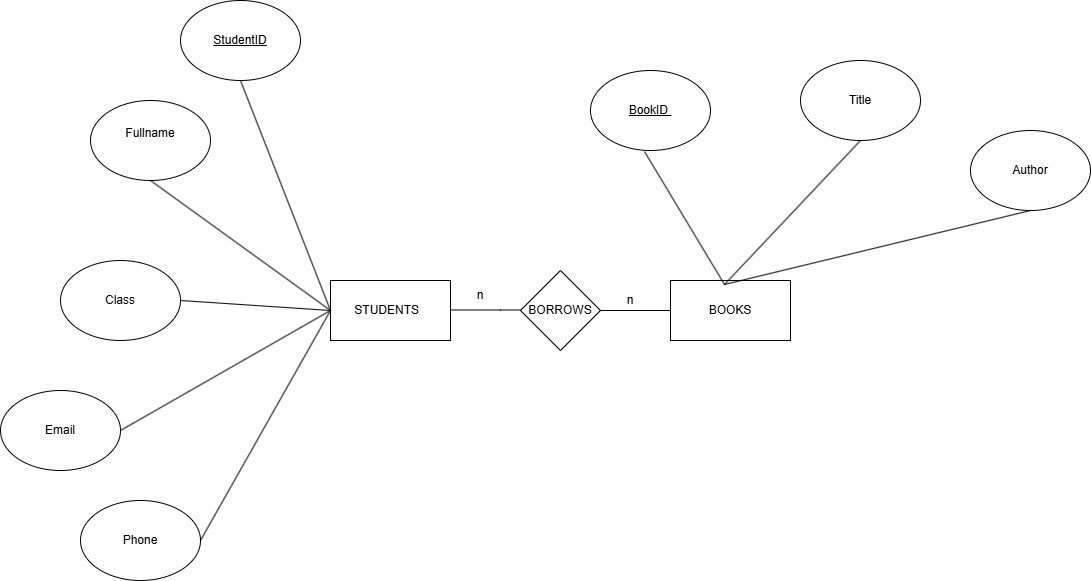

The diagram above was exported from draw.io. Its source (the exported page's mxGraphModel, read from the mxfile embedded in the PNG):
<mxGraphModel dx="2241" dy="817" grid="1" gridSize="10" guides="1" tooltips="1" connect="1" arrows="1" fold="1" page="1" pageScale="1" pageWidth="827" pageHeight="1169" math="0" shadow="0">
  <root>
    <mxCell id="0" />
    <mxCell id="1" parent="0" />
    <mxCell id="7_mNLkFKZ41GkxYCF4jz-1" parent="1" style="rounded=0;whiteSpace=wrap;html=1;" value="STUDENTS&amp;nbsp;&amp;nbsp;" vertex="1">
      <mxGeometry height="60" width="120" x="170" y="280" as="geometry" />
    </mxCell>
    <mxCell id="7_mNLkFKZ41GkxYCF4jz-2" parent="1" style="rounded=0;whiteSpace=wrap;html=1;" value="BOOKS" vertex="1">
      <mxGeometry height="60" width="120" x="510" y="280" as="geometry" />
    </mxCell>
    <mxCell id="7_mNLkFKZ41GkxYCF4jz-3" parent="1" style="rhombus;whiteSpace=wrap;html=1;" value="BORROWS" vertex="1">
      <mxGeometry height="80" width="80" x="360" y="270" as="geometry" />
    </mxCell>
    <mxCell id="7_mNLkFKZ41GkxYCF4jz-7" edge="1" parent="1" source="7_mNLkFKZ41GkxYCF4jz-3" style="endArrow=none;html=1;rounded=0;exitX=1;exitY=0.5;exitDx=0;exitDy=0;entryX=0;entryY=0.5;entryDx=0;entryDy=0;" target="7_mNLkFKZ41GkxYCF4jz-2" value="">
      <mxGeometry height="50" relative="1" width="50" as="geometry">
        <mxPoint x="450" y="360" as="sourcePoint" />
        <mxPoint x="500" y="310" as="targetPoint" />
      </mxGeometry>
    </mxCell>
    <mxCell id="7_mNLkFKZ41GkxYCF4jz-9" edge="1" parent="1" style="endArrow=none;html=1;rounded=0;exitX=1;exitY=0.5;exitDx=0;exitDy=0;entryX=0;entryY=0.5;entryDx=0;entryDy=0;" value="">
      <mxGeometry height="50" relative="1" width="50" as="geometry">
        <Array as="points">
          <mxPoint x="340" y="309.5" />
        </Array>
        <mxPoint x="290" y="309.5" as="sourcePoint" />
        <mxPoint x="360" y="309.5" as="targetPoint" />
      </mxGeometry>
    </mxCell>
    <mxCell id="7_mNLkFKZ41GkxYCF4jz-10" parent="1" style="ellipse;whiteSpace=wrap;html=1;" value="&lt;u&gt;StudentID&lt;/u&gt;" vertex="1">
      <mxGeometry height="80" width="120" x="20" as="geometry" />
    </mxCell>
    <mxCell id="7_mNLkFKZ41GkxYCF4jz-11" parent="1" style="ellipse;whiteSpace=wrap;html=1;" value="&#10;Fullname&#10;&#10;" vertex="1">
      <mxGeometry height="80" width="120" x="-70" y="100" as="geometry" />
    </mxCell>
    <mxCell id="7_mNLkFKZ41GkxYCF4jz-12" parent="1" style="ellipse;whiteSpace=wrap;html=1;" value="Email" vertex="1">
      <mxGeometry height="80" width="120" x="-160" y="390" as="geometry" />
    </mxCell>
    <mxCell id="7_mNLkFKZ41GkxYCF4jz-13" parent="1" style="ellipse;whiteSpace=wrap;html=1;" value="Class" vertex="1">
      <mxGeometry height="80" width="120" x="-100" y="260" as="geometry" />
    </mxCell>
    <mxCell id="7_mNLkFKZ41GkxYCF4jz-15" edge="1" parent="1" source="7_mNLkFKZ41GkxYCF4jz-12" style="endArrow=none;html=1;rounded=0;entryX=0;entryY=0.5;entryDx=0;entryDy=0;exitX=1;exitY=0.5;exitDx=0;exitDy=0;" target="7_mNLkFKZ41GkxYCF4jz-1" value="">
      <mxGeometry height="50" relative="1" width="50" as="geometry">
        <mxPoint x="70" y="340" as="sourcePoint" />
        <mxPoint x="120" y="290" as="targetPoint" />
      </mxGeometry>
    </mxCell>
    <mxCell id="7_mNLkFKZ41GkxYCF4jz-16" edge="1" parent="1" source="7_mNLkFKZ41GkxYCF4jz-13" style="endArrow=none;html=1;rounded=0;entryX=0;entryY=0.5;entryDx=0;entryDy=0;exitX=1;exitY=0.5;exitDx=0;exitDy=0;" target="7_mNLkFKZ41GkxYCF4jz-1" value="">
      <mxGeometry height="50" relative="1" width="50" as="geometry">
        <mxPoint x="30" y="300" as="sourcePoint" />
        <mxPoint x="170" y="310" as="targetPoint" />
      </mxGeometry>
    </mxCell>
    <mxCell id="7_mNLkFKZ41GkxYCF4jz-17" edge="1" parent="1" source="7_mNLkFKZ41GkxYCF4jz-11" style="endArrow=none;html=1;rounded=0;entryX=0;entryY=0.5;entryDx=0;entryDy=0;exitX=0.5;exitY=1;exitDx=0;exitDy=0;" target="7_mNLkFKZ41GkxYCF4jz-1" value="">
      <mxGeometry height="50" relative="1" width="50" as="geometry">
        <mxPoint x="70" y="340" as="sourcePoint" />
        <mxPoint x="120" y="290" as="targetPoint" />
      </mxGeometry>
    </mxCell>
    <mxCell id="7_mNLkFKZ41GkxYCF4jz-18" edge="1" parent="1" source="7_mNLkFKZ41GkxYCF4jz-10" style="endArrow=none;html=1;rounded=0;entryX=0;entryY=0.5;entryDx=0;entryDy=0;exitX=0.5;exitY=1;exitDx=0;exitDy=0;" target="7_mNLkFKZ41GkxYCF4jz-1" value="">
      <mxGeometry height="50" relative="1" width="50" as="geometry">
        <mxPoint x="70" y="340" as="sourcePoint" />
        <mxPoint x="120" y="290" as="targetPoint" />
      </mxGeometry>
    </mxCell>
    <mxCell id="7_mNLkFKZ41GkxYCF4jz-19" parent="1" style="ellipse;whiteSpace=wrap;html=1;" value="Phone" vertex="1">
      <mxGeometry height="80" width="120" x="-80" y="500" as="geometry" />
    </mxCell>
    <mxCell id="7_mNLkFKZ41GkxYCF4jz-20" edge="1" parent="1" source="7_mNLkFKZ41GkxYCF4jz-19" style="endArrow=none;html=1;rounded=0;entryX=0;entryY=0.5;entryDx=0;entryDy=0;exitX=1;exitY=0.5;exitDx=0;exitDy=0;" target="7_mNLkFKZ41GkxYCF4jz-1" value="">
      <mxGeometry height="50" relative="1" width="50" as="geometry">
        <mxPoint x="70" y="340" as="sourcePoint" />
        <mxPoint x="120" y="290" as="targetPoint" />
      </mxGeometry>
    </mxCell>
    <mxCell id="7_mNLkFKZ41GkxYCF4jz-21" parent="1" style="text;html=1;whiteSpace=wrap;strokeColor=none;fillColor=none;align=center;verticalAlign=middle;rounded=0;" value="n" vertex="1">
      <mxGeometry height="30" width="60" x="290" y="280" as="geometry" />
    </mxCell>
    <mxCell id="7_mNLkFKZ41GkxYCF4jz-22" parent="1" style="text;html=1;whiteSpace=wrap;strokeColor=none;fillColor=none;align=center;verticalAlign=middle;rounded=0;" value="n" vertex="1">
      <mxGeometry height="30" width="60" x="440" y="285" as="geometry" />
    </mxCell>
    <mxCell id="7_mNLkFKZ41GkxYCF4jz-23" parent="1" style="ellipse;whiteSpace=wrap;html=1;" value="Title" vertex="1">
      <mxGeometry height="80" width="120" x="640" y="60" as="geometry" />
    </mxCell>
    <mxCell id="7_mNLkFKZ41GkxYCF4jz-24" parent="1" style="ellipse;whiteSpace=wrap;html=1;" value="Author" vertex="1">
      <mxGeometry height="80" width="120" x="810" y="130" as="geometry" />
    </mxCell>
    <mxCell id="7_mNLkFKZ41GkxYCF4jz-25" parent="1" style="ellipse;whiteSpace=wrap;html=1;fontStyle=4" value="BookID&amp;nbsp;" vertex="1">
      <mxGeometry height="80" width="120" x="430" y="70" as="geometry" />
    </mxCell>
    <mxCell id="7_mNLkFKZ41GkxYCF4jz-26" edge="1" parent="1" source="7_mNLkFKZ41GkxYCF4jz-2" style="endArrow=none;html=1;rounded=0;exitX=0.45;exitY=0.067;exitDx=0;exitDy=0;exitPerimeter=0;entryX=0.5;entryY=1;entryDx=0;entryDy=0;" target="7_mNLkFKZ41GkxYCF4jz-24" value="">
      <mxGeometry height="50" relative="1" width="50" as="geometry">
        <mxPoint x="510" y="250" as="sourcePoint" />
        <mxPoint x="560" y="200" as="targetPoint" />
      </mxGeometry>
    </mxCell>
    <mxCell id="7_mNLkFKZ41GkxYCF4jz-27" edge="1" parent="1" source="7_mNLkFKZ41GkxYCF4jz-2" style="endArrow=none;html=1;rounded=0;exitX=0.45;exitY=0.067;exitDx=0;exitDy=0;exitPerimeter=0;entryX=0.45;entryY=1.013;entryDx=0;entryDy=0;entryPerimeter=0;" target="7_mNLkFKZ41GkxYCF4jz-25" value="">
      <mxGeometry height="50" relative="1" width="50" as="geometry">
        <mxPoint x="510" y="250" as="sourcePoint" />
        <mxPoint x="560" y="200" as="targetPoint" />
      </mxGeometry>
    </mxCell>
    <mxCell id="7_mNLkFKZ41GkxYCF4jz-28" edge="1" parent="1" source="7_mNLkFKZ41GkxYCF4jz-2" style="endArrow=none;html=1;rounded=0;exitX=0.45;exitY=0.067;exitDx=0;exitDy=0;exitPerimeter=0;entryX=0.5;entryY=1;entryDx=0;entryDy=0;" target="7_mNLkFKZ41GkxYCF4jz-23" value="">
      <mxGeometry height="50" relative="1" width="50" as="geometry">
        <mxPoint x="510" y="250" as="sourcePoint" />
        <mxPoint x="560" y="200" as="targetPoint" />
      </mxGeometry>
    </mxCell>
  </root>
</mxGraphModel>